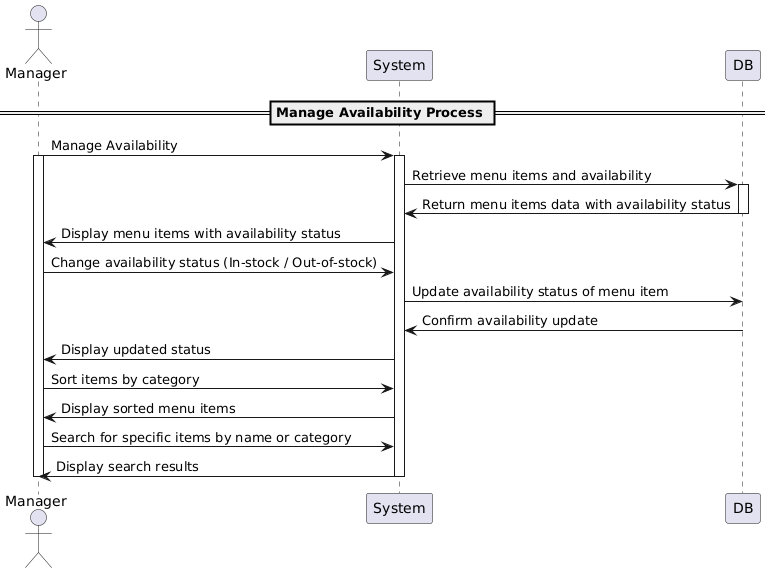

The diagram above was rendered by PlantUML. Its source (embedded in the PNG):
@startuml
actor Manager
participant System
participant DB

== Manage Availability Process ==

Manager -> System: Manage Availability
activate Manager
activate System

System -> DB: Retrieve menu items and availability
activate DB
DB -> System: Return menu items data with availability status
deactivate DB

System -> Manager: Display menu items with availability status

Manager -> System: Change availability status (In-stock / Out-of-stock)
System -> DB: Update availability status of menu item
DB -> System: Confirm availability update
System -> Manager: Display updated status

Manager -> System: Sort items by category
System -> Manager: Display sorted menu items

Manager -> System: Search for specific items by name or category
System -> Manager: Display search results

deactivate Manager
deactivate System
@enduml